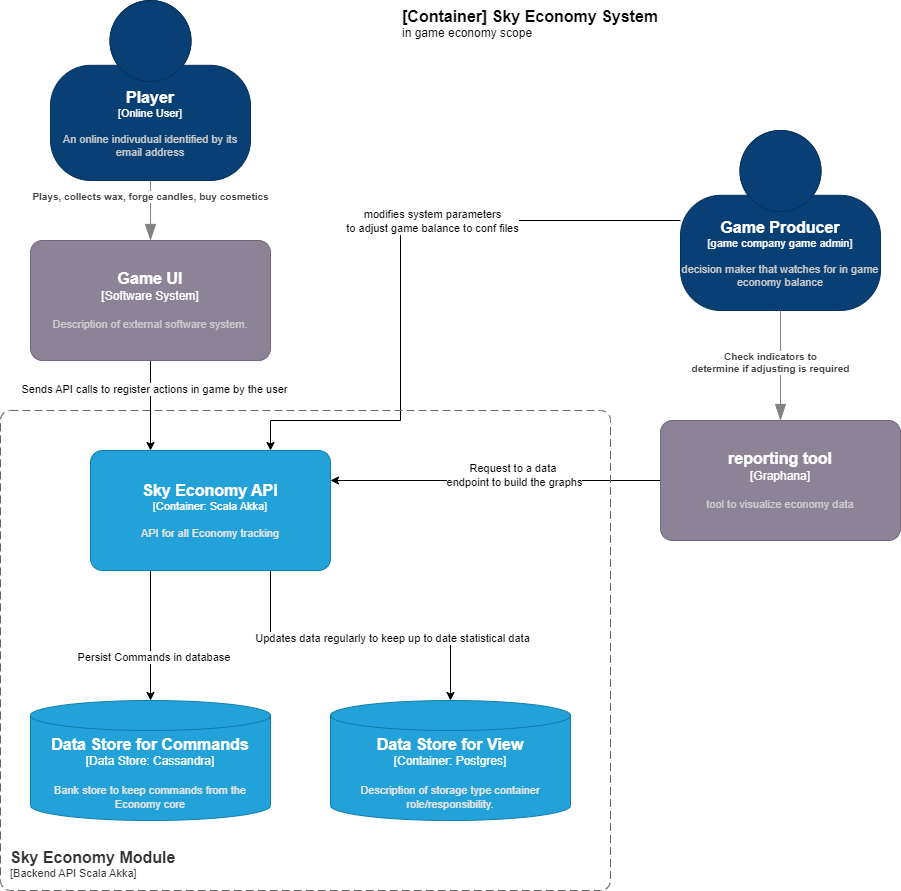

The diagram above was exported from draw.io. Its source (the exported page's mxGraphModel, read from the mxfile embedded in the PNG):
<mxGraphModel dx="2284" dy="788" grid="1" gridSize="10" guides="1" tooltips="1" connect="1" arrows="1" fold="1" page="1" pageScale="1" pageWidth="850" pageHeight="1100" math="0" shadow="0">
  <root>
    <mxCell id="0" />
    <mxCell id="1" parent="0" />
    <object placeholders="1" c4Name="Player" c4Type="Online User" c4Description="An online indivudual identified by its email address" label="&lt;font style=&quot;font-size: 16px&quot;&gt;&lt;b&gt;%c4Name%&lt;/b&gt;&lt;/font&gt;&lt;div&gt;[%c4Type%]&lt;/div&gt;&lt;br&gt;&lt;div&gt;&lt;font style=&quot;font-size: 11px&quot;&gt;&lt;font color=&quot;#cccccc&quot;&gt;%c4Description%&lt;/font&gt;&lt;/div&gt;" id="32K_q-Eo8rGevhMjFEaU-1">
      <mxCell style="html=1;fontSize=11;dashed=0;whiteSpace=wrap;fillColor=#083F75;strokeColor=#06315C;fontColor=#ffffff;shape=mxgraph.c4.person2;align=center;metaEdit=1;points=[[0.5,0,0],[1,0.5,0],[1,0.75,0],[0.75,1,0],[0.5,1,0],[0.25,1,0],[0,0.75,0],[0,0.5,0]];resizable=0;" parent="1" vertex="1">
        <mxGeometry x="-130" y="10" width="200" height="180" as="geometry" />
      </mxCell>
    </object>
    <mxCell id="32K_q-Eo8rGevhMjFEaU-8" style="edgeStyle=orthogonalEdgeStyle;rounded=0;orthogonalLoop=1;jettySize=auto;html=1;entryX=0.75;entryY=0;entryDx=0;entryDy=0;entryPerimeter=0;" parent="1" source="32K_q-Eo8rGevhMjFEaU-2" target="Ae1tWPjCApm7FFxyo_sH-2" edge="1">
      <mxGeometry relative="1" as="geometry">
        <mxPoint x="410" y="450" as="targetPoint" />
        <Array as="points">
          <mxPoint x="220" y="230" />
          <mxPoint x="220" y="430" />
          <mxPoint x="90" y="430" />
        </Array>
      </mxGeometry>
    </mxCell>
    <mxCell id="32K_q-Eo8rGevhMjFEaU-9" value="modifies system parameters &lt;br&gt;to adjust game balance to conf files" style="edgeLabel;html=1;align=center;verticalAlign=middle;resizable=0;points=[];" parent="32K_q-Eo8rGevhMjFEaU-8" vertex="1" connectable="0">
      <mxGeometry x="-0.1682" relative="1" as="geometry">
        <mxPoint x="17" as="offset" />
      </mxGeometry>
    </mxCell>
    <object placeholders="1" c4Name="Game Producer" c4Type="game company game admin" c4Description="decision maker that watches for in game economy balance" label="&lt;font style=&quot;font-size: 16px&quot;&gt;&lt;b&gt;%c4Name%&lt;/b&gt;&lt;/font&gt;&lt;div&gt;[%c4Type%]&lt;/div&gt;&lt;br&gt;&lt;div&gt;&lt;font style=&quot;font-size: 11px&quot;&gt;&lt;font color=&quot;#cccccc&quot;&gt;%c4Description%&lt;/font&gt;&lt;/div&gt;" id="32K_q-Eo8rGevhMjFEaU-2">
      <mxCell style="html=1;fontSize=11;dashed=0;whiteSpace=wrap;fillColor=#083F75;strokeColor=#06315C;fontColor=#ffffff;shape=mxgraph.c4.person2;align=center;metaEdit=1;points=[[0.5,0,0],[1,0.5,0],[1,0.75,0],[0.75,1,0],[0.5,1,0],[0.25,1,0],[0,0.75,0],[0,0.5,0]];resizable=0;" parent="1" vertex="1">
        <mxGeometry x="500" y="140" width="200" height="180" as="geometry" />
      </mxCell>
    </object>
    <object placeholders="1" c4Name="[Container] Sky Economy System" c4Type="ContainerScopeBoundary" c4Description="in game economy scope" label="&lt;font style=&quot;font-size: 16px&quot;&gt;&lt;b&gt;&lt;div style=&quot;text-align: left&quot;&gt;%c4Name%&lt;/div&gt;&lt;/b&gt;&lt;/font&gt;&lt;div style=&quot;text-align: left&quot;&gt;%c4Description%&lt;/div&gt;" id="32K_q-Eo8rGevhMjFEaU-4">
      <mxCell style="text;html=1;strokeColor=none;fillColor=none;align=left;verticalAlign=top;whiteSpace=wrap;rounded=0;metaEdit=1;allowArrows=0;resizable=1;rotatable=0;connectable=0;recursiveResize=0;expand=0;pointerEvents=0;points=[[0.25,0,0],[0.5,0,0],[0.75,0,0],[1,0.25,0],[1,0.5,0],[1,0.75,0],[0.75,1,0],[0.5,1,0],[0.25,1,0],[0,0.75,0],[0,0.5,0],[0,0.25,0]];" parent="1" vertex="1">
        <mxGeometry x="220" y="10" width="420" height="40" as="geometry" />
      </mxCell>
    </object>
    <mxCell id="RdtRckapuT5-d5U-gp-U-3" style="edgeStyle=orthogonalEdgeStyle;rounded=0;orthogonalLoop=1;jettySize=auto;html=1;exitX=0;exitY=0.5;exitDx=0;exitDy=0;exitPerimeter=0;entryX=1;entryY=0.25;entryDx=0;entryDy=0;entryPerimeter=0;" parent="1" source="32K_q-Eo8rGevhMjFEaU-5" target="Ae1tWPjCApm7FFxyo_sH-2" edge="1">
      <mxGeometry relative="1" as="geometry">
        <mxPoint x="410" y="480" as="targetPoint" />
      </mxGeometry>
    </mxCell>
    <mxCell id="RdtRckapuT5-d5U-gp-U-4" value="Request to a data&amp;nbsp;&lt;br&gt;endpoint to build the graphs" style="edgeLabel;html=1;align=center;verticalAlign=middle;resizable=0;points=[];" parent="RdtRckapuT5-d5U-gp-U-3" connectable="0" vertex="1">
      <mxGeometry x="0.12" y="-2" relative="1" as="geometry">
        <mxPoint x="38" y="-4" as="offset" />
      </mxGeometry>
    </mxCell>
    <object placeholders="1" c4Name="reporting tool" c4Type="Graphana" c4Description="tool to visualize economy data " label="&lt;font style=&quot;font-size: 16px&quot;&gt;&lt;b&gt;%c4Name%&lt;/b&gt;&lt;/font&gt;&lt;div&gt;[%c4Type%]&lt;/div&gt;&lt;br&gt;&lt;div&gt;&lt;font style=&quot;font-size: 11px&quot;&gt;&lt;font color=&quot;#cccccc&quot;&gt;%c4Description%&lt;/font&gt;&lt;/div&gt;" id="32K_q-Eo8rGevhMjFEaU-5">
      <mxCell style="rounded=1;whiteSpace=wrap;html=1;labelBackgroundColor=none;fillColor=#8C8496;fontColor=#ffffff;align=center;arcSize=10;strokeColor=#736782;metaEdit=1;resizable=0;points=[[0.25,0,0],[0.5,0,0],[0.75,0,0],[1,0.25,0],[1,0.5,0],[1,0.75,0],[0.75,1,0],[0.5,1,0],[0.25,1,0],[0,0.75,0],[0,0.5,0],[0,0.25,0]];" parent="1" vertex="1">
        <mxGeometry x="480" y="430" width="240" height="120" as="geometry" />
      </mxCell>
    </object>
    <object placeholders="1" c4Type="Relationship" c4Description="Plays, collects wax, forge candles, buy cosmetics" label="&lt;div style=&quot;text-align: left&quot;&gt;&lt;div style=&quot;text-align: center&quot;&gt;&lt;b&gt;%c4Description%&lt;/b&gt;&lt;/div&gt;" id="32K_q-Eo8rGevhMjFEaU-7">
      <mxCell style="endArrow=blockThin;html=1;fontSize=10;fontColor=#404040;strokeWidth=1;endFill=1;strokeColor=#828282;elbow=vertical;metaEdit=1;endSize=14;startSize=14;jumpStyle=arc;jumpSize=16;rounded=0;edgeStyle=orthogonalEdgeStyle;exitX=0.5;exitY=1;exitDx=0;exitDy=0;exitPerimeter=0;" parent="1" source="32K_q-Eo8rGevhMjFEaU-1" target="Ae1tWPjCApm7FFxyo_sH-4" edge="1">
        <mxGeometry x="-0.4667" width="240" relative="1" as="geometry">
          <mxPoint x="110" y="290" as="sourcePoint" />
          <mxPoint x="290" y="390" as="targetPoint" />
          <mxPoint as="offset" />
        </mxGeometry>
      </mxCell>
    </object>
    <object placeholders="1" c4Type="Relationship" c4Description="Check indicators to &#10;determine if adjusting is required" label="&lt;div style=&quot;text-align: left&quot;&gt;&lt;div style=&quot;text-align: center&quot;&gt;&lt;b&gt;%c4Description%&lt;/b&gt;&lt;/div&gt;" id="32K_q-Eo8rGevhMjFEaU-12">
      <mxCell style="endArrow=blockThin;html=1;fontSize=10;fontColor=#404040;strokeWidth=1;endFill=1;strokeColor=#828282;elbow=vertical;metaEdit=1;endSize=14;startSize=14;jumpStyle=arc;jumpSize=16;rounded=0;edgeStyle=orthogonalEdgeStyle;exitX=0.5;exitY=1;exitDx=0;exitDy=0;exitPerimeter=0;entryX=0.5;entryY=0;entryDx=0;entryDy=0;entryPerimeter=0;" parent="1" source="32K_q-Eo8rGevhMjFEaU-2" target="32K_q-Eo8rGevhMjFEaU-5" edge="1">
        <mxGeometry x="-0.0476" y="-10" width="240" relative="1" as="geometry">
          <mxPoint x="640" y="420" as="sourcePoint" />
          <mxPoint x="880" y="420" as="targetPoint" />
          <mxPoint as="offset" />
        </mxGeometry>
      </mxCell>
    </object>
    <object placeholders="1" c4Name="Sky Economy Module" c4Type="SystemScopeBoundary" c4Application="Backend API Scala Akka" label="&lt;font style=&quot;font-size: 16px&quot;&gt;&lt;b&gt;&lt;div style=&quot;text-align: left&quot;&gt;%c4Name%&lt;/div&gt;&lt;/b&gt;&lt;/font&gt;&lt;div style=&quot;text-align: left&quot;&gt;[%c4Application%]&lt;/div&gt;" id="sRt4g0dhGkXeEQ-R08Z0-1">
      <mxCell style="rounded=1;fontSize=11;whiteSpace=wrap;html=1;dashed=1;arcSize=20;fillColor=none;strokeColor=#666666;fontColor=#333333;labelBackgroundColor=none;align=left;verticalAlign=bottom;labelBorderColor=none;spacingTop=0;spacing=10;dashPattern=8 4;metaEdit=1;rotatable=0;perimeter=rectanglePerimeter;noLabel=0;labelPadding=0;allowArrows=0;connectable=0;expand=0;recursiveResize=0;editable=1;pointerEvents=0;absoluteArcSize=1;points=[[0.25,0,0],[0.5,0,0],[0.75,0,0],[1,0.25,0],[1,0.5,0],[1,0.75,0],[0.75,1,0],[0.5,1,0],[0.25,1,0],[0,0.75,0],[0,0.5,0],[0,0.25,0]];" parent="1" vertex="1">
        <mxGeometry x="-180" y="420" width="610" height="480" as="geometry" />
      </mxCell>
    </object>
    <mxCell id="RdtRckapuT5-d5U-gp-U-6" style="edgeStyle=orthogonalEdgeStyle;rounded=0;orthogonalLoop=1;jettySize=auto;html=1;exitX=0.5;exitY=1;exitDx=0;exitDy=0;exitPerimeter=0;entryX=0.5;entryY=0;entryDx=0;entryDy=0;entryPerimeter=0;" parent="1" edge="1">
      <mxGeometry relative="1" as="geometry">
        <mxPoint x="-40" y="510" as="sourcePoint" />
      </mxGeometry>
    </mxCell>
    <mxCell id="RdtRckapuT5-d5U-gp-U-7" value="sends commands to get stored and recorded&amp;nbsp;&lt;br&gt;by the persistance layer" style="edgeLabel;html=1;align=center;verticalAlign=middle;resizable=0;points=[];" parent="RdtRckapuT5-d5U-gp-U-6" connectable="0" vertex="1">
      <mxGeometry x="-0.04" y="-1" relative="1" as="geometry">
        <mxPoint as="offset" />
      </mxGeometry>
    </mxCell>
    <mxCell id="RdtRckapuT5-d5U-gp-U-8" style="edgeStyle=orthogonalEdgeStyle;rounded=0;orthogonalLoop=1;jettySize=auto;html=1;exitX=0.25;exitY=1;exitDx=0;exitDy=0;exitPerimeter=0;" parent="1" source="Ae1tWPjCApm7FFxyo_sH-2" target="sRt4g0dhGkXeEQ-R08Z0-6" edge="1">
      <mxGeometry relative="1" as="geometry">
        <mxPoint x="-40" y="680" as="sourcePoint" />
      </mxGeometry>
    </mxCell>
    <mxCell id="RdtRckapuT5-d5U-gp-U-9" value="Persist Commands in database&amp;nbsp;" style="edgeLabel;html=1;align=center;verticalAlign=middle;resizable=0;points=[];" parent="RdtRckapuT5-d5U-gp-U-8" connectable="0" vertex="1">
      <mxGeometry x="0.32" y="4" relative="1" as="geometry">
        <mxPoint as="offset" />
      </mxGeometry>
    </mxCell>
    <mxCell id="RdtRckapuT5-d5U-gp-U-1" style="edgeStyle=orthogonalEdgeStyle;rounded=0;orthogonalLoop=1;jettySize=auto;html=1;exitX=0.5;exitY=1;exitDx=0;exitDy=0;exitPerimeter=0;entryX=0.5;entryY=0;entryDx=0;entryDy=0;entryPerimeter=0;" parent="1" edge="1">
      <mxGeometry relative="1" as="geometry">
        <mxPoint x="290" y="510" as="sourcePoint" />
      </mxGeometry>
    </mxCell>
    <mxCell id="RdtRckapuT5-d5U-gp-U-2" value="Calls to get data to serve on the report endpoints" style="edgeLabel;html=1;align=center;verticalAlign=middle;resizable=0;points=[];" parent="RdtRckapuT5-d5U-gp-U-1" connectable="0" vertex="1">
      <mxGeometry x="-0.1" relative="1" as="geometry">
        <mxPoint as="offset" />
      </mxGeometry>
    </mxCell>
    <mxCell id="RdtRckapuT5-d5U-gp-U-5" style="edgeStyle=orthogonalEdgeStyle;rounded=0;orthogonalLoop=1;jettySize=auto;html=1;exitX=0;exitY=0.5;exitDx=0;exitDy=0;exitPerimeter=0;entryX=1;entryY=0.5;entryDx=0;entryDy=0;entryPerimeter=0;" parent="1" edge="1">
      <mxGeometry relative="1" as="geometry">
        <mxPoint x="80" y="450" as="targetPoint" />
      </mxGeometry>
    </mxCell>
    <mxCell id="RdtRckapuT5-d5U-gp-U-12" value="register&amp;nbsp;&lt;br&gt;player&amp;nbsp;&lt;br&gt;actions in the&amp;nbsp;&lt;br&gt;state" style="edgeLabel;html=1;align=center;verticalAlign=middle;resizable=0;points=[];" parent="RdtRckapuT5-d5U-gp-U-5" connectable="0" vertex="1">
      <mxGeometry x="-0.16" relative="1" as="geometry">
        <mxPoint as="offset" />
      </mxGeometry>
    </mxCell>
    <mxCell id="RdtRckapuT5-d5U-gp-U-10" style="edgeStyle=orthogonalEdgeStyle;rounded=0;orthogonalLoop=1;jettySize=auto;html=1;exitX=0.75;exitY=1;exitDx=0;exitDy=0;exitPerimeter=0;entryX=0.5;entryY=0;entryDx=0;entryDy=0;entryPerimeter=0;" parent="1" source="Ae1tWPjCApm7FFxyo_sH-2" target="sRt4g0dhGkXeEQ-R08Z0-7" edge="1">
      <mxGeometry relative="1" as="geometry">
        <mxPoint x="300" y="680" as="sourcePoint" />
      </mxGeometry>
    </mxCell>
    <mxCell id="RdtRckapuT5-d5U-gp-U-11" value="Updates data regularly to keep up to date statistical data" style="edgeLabel;html=1;align=center;verticalAlign=middle;resizable=0;points=[];" parent="RdtRckapuT5-d5U-gp-U-10" connectable="0" vertex="1">
      <mxGeometry x="0.2" y="-2" relative="1" as="geometry">
        <mxPoint as="offset" />
      </mxGeometry>
    </mxCell>
    <object placeholders="1" c4Type="Data Store for Commands" c4Container="Data Store" c4Technology="Cassandra" c4Description="Bank store to keep commands from the Economy core" label="&lt;font style=&quot;font-size: 16px&quot;&gt;&lt;b&gt;%c4Type%&lt;/b&gt;&lt;/font&gt;&lt;div&gt;[%c4Container%:&amp;nbsp;%c4Technology%]&lt;/div&gt;&lt;br&gt;&lt;div&gt;&lt;font style=&quot;font-size: 11px&quot;&gt;&lt;font color=&quot;#E6E6E6&quot;&gt;%c4Description%&lt;/font&gt;&lt;/div&gt;" id="sRt4g0dhGkXeEQ-R08Z0-6">
      <mxCell style="shape=cylinder3;size=15;whiteSpace=wrap;html=1;boundedLbl=1;rounded=0;labelBackgroundColor=none;fillColor=#23A2D9;fontSize=12;fontColor=#ffffff;align=center;strokeColor=#0E7DAD;metaEdit=1;points=[[0.5,0,0],[1,0.25,0],[1,0.5,0],[1,0.75,0],[0.5,1,0],[0,0.75,0],[0,0.5,0],[0,0.25,0]];resizable=0;" parent="1" vertex="1">
        <mxGeometry x="-150" y="710" width="240" height="120" as="geometry" />
      </mxCell>
    </object>
    <object placeholders="1" c4Type="Data Store for View" c4Container="Container" c4Technology="Postgres" c4Description="Description of storage type container role/responsibility." label="&lt;font style=&quot;font-size: 16px&quot;&gt;&lt;b&gt;%c4Type%&lt;/b&gt;&lt;/font&gt;&lt;div&gt;[%c4Container%:&amp;nbsp;%c4Technology%]&lt;/div&gt;&lt;br&gt;&lt;div&gt;&lt;font style=&quot;font-size: 11px&quot;&gt;&lt;font color=&quot;#E6E6E6&quot;&gt;%c4Description%&lt;/font&gt;&lt;/div&gt;" id="sRt4g0dhGkXeEQ-R08Z0-7">
      <mxCell style="shape=cylinder3;size=15;whiteSpace=wrap;html=1;boundedLbl=1;rounded=0;labelBackgroundColor=none;fillColor=#23A2D9;fontSize=12;fontColor=#ffffff;align=center;strokeColor=#0E7DAD;metaEdit=1;points=[[0.5,0,0],[1,0.25,0],[1,0.5,0],[1,0.75,0],[0.5,1,0],[0,0.75,0],[0,0.5,0],[0,0.25,0]];resizable=0;" parent="1" vertex="1">
        <mxGeometry x="150" y="710" width="240" height="120" as="geometry" />
      </mxCell>
    </object>
    <object placeholders="1" c4Name="Sky Economy API" c4Type="Container" c4Technology="Scala Akka" c4Description="API for all Economy tracking" label="&lt;font style=&quot;font-size: 16px&quot;&gt;&lt;b&gt;%c4Name%&lt;/b&gt;&lt;/font&gt;&lt;div&gt;[%c4Type%: %c4Technology%]&lt;/div&gt;&lt;br&gt;&lt;div&gt;&lt;font style=&quot;font-size: 11px&quot;&gt;&lt;font color=&quot;#E6E6E6&quot;&gt;%c4Description%&lt;/font&gt;&lt;/div&gt;" id="Ae1tWPjCApm7FFxyo_sH-2">
      <mxCell style="rounded=1;whiteSpace=wrap;html=1;fontSize=11;labelBackgroundColor=none;fillColor=#23A2D9;fontColor=#ffffff;align=center;arcSize=10;strokeColor=#0E7DAD;metaEdit=1;resizable=0;points=[[0.25,0,0],[0.5,0,0],[0.75,0,0],[1,0.25,0],[1,0.5,0],[1,0.75,0],[0.75,1,0],[0.5,1,0],[0.25,1,0],[0,0.75,0],[0,0.5,0],[0,0.25,0]];" vertex="1" parent="1">
        <mxGeometry x="-90" y="460" width="240" height="120" as="geometry" />
      </mxCell>
    </object>
    <mxCell id="Ae1tWPjCApm7FFxyo_sH-5" style="edgeStyle=orthogonalEdgeStyle;rounded=0;orthogonalLoop=1;jettySize=auto;html=1;exitX=0.5;exitY=1;exitDx=0;exitDy=0;exitPerimeter=0;entryX=0.25;entryY=0;entryDx=0;entryDy=0;entryPerimeter=0;" edge="1" parent="1" source="Ae1tWPjCApm7FFxyo_sH-4" target="Ae1tWPjCApm7FFxyo_sH-2">
      <mxGeometry relative="1" as="geometry" />
    </mxCell>
    <mxCell id="Ae1tWPjCApm7FFxyo_sH-6" value="Sends API calls to register actions in game by the user" style="edgeLabel;html=1;align=center;verticalAlign=middle;resizable=0;points=[];" vertex="1" connectable="0" parent="Ae1tWPjCApm7FFxyo_sH-5">
      <mxGeometry x="-0.3684" y="3" relative="1" as="geometry">
        <mxPoint as="offset" />
      </mxGeometry>
    </mxCell>
    <object placeholders="1" c4Name="Game UI" c4Type="Software System" c4Description="Description of external software system." label="&lt;font style=&quot;font-size: 16px&quot;&gt;&lt;b&gt;%c4Name%&lt;/b&gt;&lt;/font&gt;&lt;div&gt;[%c4Type%]&lt;/div&gt;&lt;br&gt;&lt;div&gt;&lt;font style=&quot;font-size: 11px&quot;&gt;&lt;font color=&quot;#cccccc&quot;&gt;%c4Description%&lt;/font&gt;&lt;/div&gt;" id="Ae1tWPjCApm7FFxyo_sH-4">
      <mxCell style="rounded=1;whiteSpace=wrap;html=1;labelBackgroundColor=none;fillColor=#8C8496;fontColor=#ffffff;align=center;arcSize=10;strokeColor=#736782;metaEdit=1;resizable=0;points=[[0.25,0,0],[0.5,0,0],[0.75,0,0],[1,0.25,0],[1,0.5,0],[1,0.75,0],[0.75,1,0],[0.5,1,0],[0.25,1,0],[0,0.75,0],[0,0.5,0],[0,0.25,0]];" vertex="1" parent="1">
        <mxGeometry x="-150" y="250" width="240" height="120" as="geometry" />
      </mxCell>
    </object>
  </root>
</mxGraphModel>